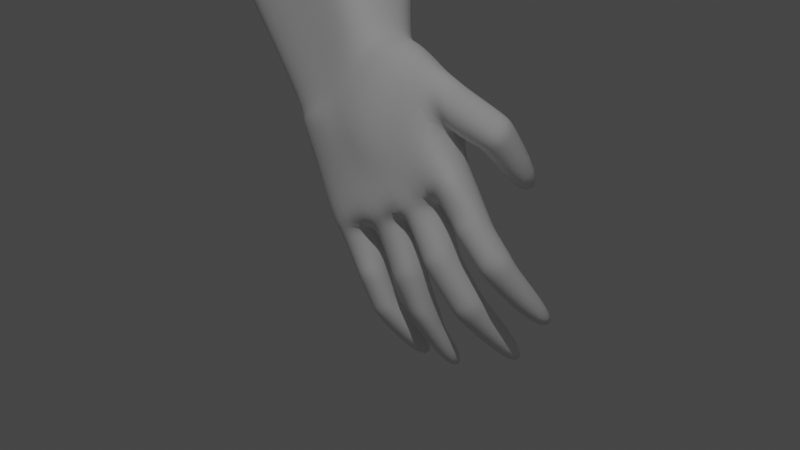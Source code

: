 # Source: Main_Character.blend  (saved by Blender 3.2.14; exported with 4.5.12 LTS)
import bpy
from mathutils import Matrix  # noqa: F401  (used for matrix-valued properties, if any)

bpy.ops.wm.read_factory_settings(use_empty=True)
scene = bpy.context.scene
scene.name = 'Scene'

# ---- collections
col_collection = bpy.data.collections.new('Collection'); scene.collection.children.link(col_collection)

# ---- world
world_world = bpy.data.worlds.new('World'); scene.world = world_world
world_world.use_nodes = True; world_world.node_tree.nodes.clear()
_N = world_world.node_tree.nodes; _L = world_world.node_tree.links
n0 = _N.new('ShaderNodeOutputWorld'); n0.name = 'World Output'; n0.location = (300, 300)
n1 = _N.new('ShaderNodeBackground'); n1.name = 'Background'; n1.location = (10, 300)
n1.inputs[0].default_value = (0.05088, 0.05088, 0.05088, 1.0)
_L.new(n1.outputs[0], n0.inputs[0])
n0.is_active_output = True
world_world.color = (0.05088, 0.05088, 0.05088)
world_world.use_sun_shadow = False
world_world.sun_shadow_jitter_overblur = 0.0

# ---- cameras
cam_camera = bpy.data.cameras.new('Camera')
cam_camera.clip_end = 100.0
cam_camera.lens = 103.2
cam_camera.ortho_scale = 7.314

# ---- lights
light_light = bpy.data.lights.new('Light', 'POINT')
light_light.transmission_factor = 0.0
light_light.energy = 1000.0
light_light.shadow_soft_size = 0.1
light_light.shadow_maximum_resolution = 0.006
light_light.use_absolute_resolution = True

# ---- meshes
me_cube_002 = bpy.data.meshes.new('Cube.002')
me_cube_002.from_pydata([(-1.0, -6.566, -0.723), (-1.0, -5.428, -0.723), (1.0, -6.566, -0.723), (1.0, -5.428, -0.723), (-0.1899, -6.668, -4.234), (-0.1899, -5.183, -4.234), (0.3339, -6.668, -4.234), (0.3339, -5.183, -4.234), (1.74, -6.566, -0.8115), (1.74, -5.428, -0.8115), (1.889, -6.566, -4.221), (1.889, -5.183, -4.221), (-1.755, -6.566, -0.8), (-1.755, -5.428, -0.8), (-1.767, -6.566, -4.217), (-1.767, -5.183, -4.217), (-0.7863, -5.428, -1.649), (-0.7863, -6.702, -1.649), (0.8243, -6.702, -1.649), (0.8243, -5.428, -1.649), (1.58, -6.566, -1.723), (1.58, -5.428, -1.723), (-1.569, -5.428, -1.787), (-1.569, -6.566, -1.787)], [], [(0, 1, 13, 12), (5, 7, 6, 4), (3, 2, 8, 9), (18, 17, 4, 6), (16, 19, 7, 5), (21, 20, 10, 11), (18, 6, 10, 20), (19, 3, 9, 21), (23, 22, 15, 14), (16, 5, 15, 22), (17, 0, 12, 23), (4, 17, 23, 14), (1, 16, 22, 13), (7, 19, 21, 11), (2, 18, 20, 8), (1, 3, 19, 16), (2, 0, 17, 18)])
_uv = me_cube_002.uv_layers.new(name='UVMap')
_uv.uv.foreach_set('vector', [0.375, 0.0, 0.375, 0.25, 0.375, 0.25, 0.375, 0.0, 0.125, 0.5, 0.375, 0.5, 0.375, 0.75, 0.125, 0.75, 0.375, 0.5, 0.375, 0.75, 0.375, 0.75, 0.375, 0.5, 0.375, 0.75, 0.375, 1.0, 0.375, 1.0, 0.375, 0.75, 0.375, 0.25, 0.375, 0.5, 0.375, 0.5, 0.375, 0.25, 0.375, 0.5, 0.375, 0.75, 0.375, 0.75, 0.375, 0.5, 0.375, 0.75, 0.375, 0.75, 0.375, 0.75, 0.375, 0.75, 0.375, 0.5, 0.375, 0.5, 0.375, 0.5, 0.375, 0.5, 0.375, 0.0, 0.375, 0.25, 0.375, 0.25, 0.375, 0.0, 0.375, 0.25, 0.375, 0.25, 0.375, 0.25, 0.375, 0.25, 0.375, 1.0, 0.375, 1.0, 0.375, 1.0, 0.375, 1.0, 0.375, 1.0, 0.375, 1.0, 0.375, 1.0, 0.375, 1.0, 0.375, 0.25, 0.375, 0.25, 0.375, 0.25, 0.375, 0.25, 0.375, 0.5, 0.375, 0.5, 0.375, 0.5, 0.375, 0.5, 0.375, 0.75, 0.375, 0.75, 0.375, 0.75, 0.375, 0.75, 0.375, 0.25, 0.375, 0.5, 0.375, 0.5, 0.375, 0.25, 0.375, 0.75, 0.375, 1.0, 0.375, 1.0, 0.375, 0.75])
me_cube_002.update()
me_cube_001 = bpy.data.meshes.new('Cube.001')
me_cube_001.from_pydata([(-13.96, -5.606, -0.7239), (-13.94, -4.469, -0.7707), (-12.93, -4.454, -2.373), (-12.95, -5.591, -2.326), (-15.8, -5.342, -1.95), (-15.75, -4.37, -2.394), (-14.73, -4.568, -2.541), (-14.86, -5.533, -2.357), (-16.56, -6.43, -3.291), (-16.5, -6.049, -3.597), (-16.3, -6.055, -3.603), (-16.25, -6.441, -3.276), (-16.48, -6.807, -3.772), (-16.22, -6.198, -3.557), (-16.21, -6.296, -3.519), (-16.21, -6.382, -3.424), (-16.72, -6.872, -3.579), (-16.47, -6.869, -3.654), (-16.47, -6.344, -3.92), (-16.77, -6.363, -3.856), (-16.52, -6.696, -3.833), (-16.51, -6.573, -3.861), (-16.64, -6.185, -3.548), (-16.64, -6.285, -3.496), (-16.64, -6.363, -3.412), (-16.83, -6.531, -3.82), (-16.82, -6.686, -3.761), (-16.77, -6.791, -3.712), (-16.55, -6.612, -3.271), (-16.64, -6.196, -3.718), (-16.34, -6.181, -3.737), (-16.29, -6.662, -3.379), (-16.79, -6.545, -3.528), (-16.75, -6.47, -3.607), (-16.72, -6.342, -3.656), (-16.36, -6.349, -3.667), (-16.36, -6.47, -3.625), (-16.34, -6.568, -3.567), (-16.62, -6.474, -3.994), (-16.79, -6.494, -3.988), (-16.61, -6.589, -3.968), (-16.8, -6.588, -3.954), (-16.61, -6.517, -4.068), (-16.76, -6.543, -4.102), (-16.62, -6.614, -4.044), (-16.76, -6.636, -4.074), (-16.5, -6.622, -4.237), (-16.58, -6.646, -4.277), (-16.48, -6.7, -4.223), (-16.56, -6.723, -4.265), (-16.58, -6.747, -3.975), (-16.65, -6.649, -3.999), (-16.78, -6.651, -3.981), (-16.79, -6.746, -3.92), (-16.54, -6.781, -4.121), (-16.58, -6.681, -4.119), (-16.73, -6.676, -4.073), (-16.76, -6.778, -4.057), (-16.45, -6.803, -4.249), (-16.47, -6.75, -4.25), (-16.55, -6.758, -4.289), (-16.55, -6.811, -4.284), (-16.55, -6.862, -3.874), (-16.61, -6.751, -3.932), (-16.77, -6.773, -3.904), (-16.76, -6.873, -3.868), (-16.54, -6.939, -4.003), (-16.52, -6.851, -4.053), (-16.7, -6.853, -4.072), (-16.69, -6.951, -4.027), (-16.31, -6.97, -4.206), (-16.33, -6.91, -4.21), (-16.41, -6.946, -4.259), (-16.39, -7.018, -4.258), (-16.58, -6.885, -3.837), (-16.71, -6.988, -3.726), (-16.51, -6.979, -3.791), (-16.75, -6.888, -3.791), (-16.53, -6.968, -3.91), (-16.71, -7.067, -3.87), (-16.52, -7.056, -3.86), (-16.72, -6.971, -3.907), (-16.33, -7.059, -4.094), (-16.44, -7.146, -4.1), (-16.31, -7.124, -4.09), (-16.48, -7.073, -4.105), (-16.71, -6.267, -3.809), (-16.38, -6.261, -3.835), (-16.78, -6.677, -3.619), (-16.79, -6.587, -3.681), (-16.79, -6.488, -3.735), (-16.45, -6.474, -3.755), (-16.49, -6.595, -3.705), (-16.47, -6.687, -3.657), (-16.74, -6.767, -3.449), (-16.38, -6.79, -3.596), (-16.59, -6.984, -3.547), (-16.42, -6.971, -3.464), (-16.47, -6.834, -3.593), (-16.35, -6.881, -3.484), (-16.36, -6.995, -3.738), (-16.25, -7.021, -3.696), (-16.31, -6.899, -3.728), (-16.21, -6.944, -3.69), (-12.94, -5.306, -2.338), (-12.94, -5.022, -2.35), (-12.93, -4.738, -2.361), (-15.77, -4.636, -2.277), (-15.79, -4.901, -2.161), (-15.81, -5.167, -2.044), (-13.96, -5.322, -0.7356), (-13.95, -5.038, -0.7473), (-13.95, -4.754, -0.759), (-14.66, -5.362, -2.188), (-14.69, -5.097, -2.306), (-14.71, -4.833, -2.423), (-16.73, -6.804, -3.724), (-16.49, -6.818, -3.777), (-16.48, -6.909, -3.695), (-16.77, -6.909, -3.614), (-16.76, -6.9, -3.808), (-16.73, -6.991, -3.746), (-16.51, -6.993, -3.801), (-16.56, -6.897, -3.853), (-16.53, -6.976, -3.927), (-16.71, -6.983, -3.936), (-16.52, -7.063, -3.883), (-16.68, -7.077, -3.906), (-16.54, -6.867, -3.892), (-16.6, -6.76, -3.949), (-16.76, -6.88, -3.887), (-16.78, -6.783, -3.924), (-16.69, -6.858, -4.09), (-16.68, -6.955, -4.049), (-16.49, -6.859, -4.064), (-16.51, -6.944, -4.022), (-16.46, -6.843, -3.602), (-16.56, -6.984, -3.563), (-16.34, -6.89, -3.5), (-16.41, -6.979, -3.483), (-16.53, -6.801, -3.326), (-16.36, -6.753, -3.469), (-16.71, -6.82, -3.447), (-16.5, -6.825, -3.579), (-16.58, -6.099, -3.623), (-16.28, -6.101, -3.638), (-16.69, -6.43, -3.449), (-16.68, -6.336, -3.518), (-16.68, -6.252, -3.557), (-16.26, -6.265, -3.573), (-16.25, -6.355, -3.545), (-16.25, -6.438, -3.468), (-16.58, -6.53, -3.258), (-16.28, -6.538, -3.291), (-14.79, -4.624, -2.58), (-15.18, -5.016, -2.857), (-15.58, -5.409, -3.133), (-16.16, -5.317, -3.062), (-15.97, -4.875, -2.75), (-15.78, -4.433, -2.438), (-16.21, -5.924, -2.668), (-16.02, -5.652, -2.333), (-15.83, -5.38, -1.998), (-14.91, -5.566, -2.39), (-15.26, -5.793, -2.619), (-15.61, -6.019, -2.849), (-14.74, -5.14, -2.349), (-15.12, -5.44, -2.652), (-15.5, -5.74, -2.955), (-16.22, -5.642, -2.876), (-16.02, -5.296, -2.542), (-15.82, -4.95, -2.208), (-14.76, -4.882, -2.465), (-15.14, -5.226, -2.756), (-15.52, -5.571, -3.047), (-14.72, -5.398, -2.232), (-15.1, -5.653, -2.541), (-15.49, -5.908, -2.85), (-16.23, -5.807, -2.777), (-16.04, -5.508, -2.435), (-15.84, -5.209, -2.093), (-16.21, -5.477, -2.975), (-16.01, -5.084, -2.649), (-15.8, -4.692, -2.324), (-14.1, -4.461, -0.9097), (-14.12, -5.584, -0.829), (-13.11, -5.586, -2.324), (-13.08, -4.463, -2.382), (-13.09, -5.311, -2.32), (-13.09, -5.029, -2.341), (-13.09, -4.746, -2.361), (-14.11, -4.744, -0.8891), (-14.11, -5.026, -0.8684), (-14.12, -5.309, -0.8477), (-26.25, -4.876, -2.839), (-16.52, -6.804, -3.772), (-16.75, -6.799, -3.742), (-16.78, -6.706, -3.795), (-16.57, -6.706, -3.837), (-16.81, -6.697, -3.789), (-16.54, -6.587, -3.891), (-16.76, -6.553, -3.846), (-16.53, -6.705, -3.864), (-16.53, -6.575, -3.889), (-16.54, -6.396, -3.937), (-16.78, -6.409, -3.885), (-16.8, -6.55, -3.852), (-16.79, -6.752, -3.939), (-16.58, -6.751, -3.992), (-16.78, -6.656, -3.997), (-16.64, -6.653, -4.014), (-16.58, -6.687, -4.144), (-16.72, -6.682, -4.102), (-16.54, -6.785, -4.146), (-16.75, -6.782, -4.087), (-16.8, -6.598, -3.964), (-16.62, -6.592, -3.985), (-16.63, -6.48, -4.006), (-16.8, -6.512, -4.004), (-16.76, -6.55, -4.12), (-16.76, -6.643, -4.091), (-16.62, -6.621, -4.058), (-16.62, -6.526, -4.085), (-16.52, -6.813, -3.342), (-16.69, -6.83, -3.46), (-16.5, -6.825, -3.583), (-16.36, -6.763, -3.473), (-13.52, -6.417, -3.724), (-16.22, -6.043, -3.587), (-16.18, -6.392, -3.227), (-16.12, -6.232, -3.453), (-16.14, -6.125, -3.526), (-16.12, -6.327, -3.357), (-16.47, -6.031, -3.573), (-16.52, -6.371, -3.218), (-16.55, -6.21, -3.424), (-16.55, -6.298, -3.338), (-16.55, -6.112, -3.51)], [], [(233, 228, 10, 9), (184, 187, 6, 5), (186, 185, 4, 7), (229, 234, 8, 11), (193, 109, 4, 185), (106, 2, 1, 112), (190, 115, 6, 187), (175, 113, 7, 163), (92, 93, 12, 20), (91, 92, 20, 21), (204, 203, 40, 38), (94, 88, 27, 16), (236, 24, 8, 234), (86, 87, 18, 19), (87, 91, 21, 18), (93, 95, 17, 12), (95, 94, 16, 17), (88, 89, 26, 27), (90, 86, 19, 25), (89, 90, 25, 26), (147, 148, 34, 33), (148, 144, 29, 34), (146, 147, 33, 32), (153, 152, 28, 31), (151, 153, 31, 37), (145, 149, 35, 30), (144, 145, 30, 29), (152, 146, 32, 28), (149, 150, 36, 35), (150, 151, 37, 36), (216, 215, 45, 44), (205, 204, 38, 39), (206, 205, 39, 41), (203, 206, 41, 40), (220, 219, 47, 49), (218, 217, 42, 43), (215, 218, 43, 45), (217, 216, 44, 42), (46, 48, 49, 47), (222, 221, 48, 46), (221, 220, 49, 48), (219, 222, 46, 47), (202, 199, 53, 50), (208, 207, 57, 54), (199, 201, 52, 53), (201, 200, 51, 52), (200, 202, 50, 51), (212, 211, 59, 60), (207, 209, 56, 57), (209, 210, 55, 56), (210, 208, 54, 55), (59, 58, 61, 60), (211, 213, 58, 59), (213, 214, 61, 58), (214, 212, 60, 61), (129, 128, 66, 67), (133, 132, 72, 73), (128, 130, 69, 66), (130, 131, 68, 69), (131, 129, 67, 68), (71, 70, 73, 72), (132, 134, 71, 72), (134, 135, 70, 71), (135, 133, 73, 70), (116, 117, 74, 77), (121, 120, 81, 79), (117, 118, 76, 74), (119, 116, 77, 75), (118, 119, 75, 76), (125, 124, 82, 85), (122, 121, 79, 80), (120, 123, 78, 81), (123, 122, 80, 78), (82, 84, 83, 85), (124, 126, 84, 82), (127, 125, 85, 83), (126, 127, 83, 84), (33, 34, 90, 89), (34, 29, 86, 90), (32, 33, 89, 88), (226, 223, 97, 99), (37, 31, 95, 93), (30, 35, 91, 87), (29, 30, 87, 86), (28, 32, 88, 94), (35, 36, 92, 91), (36, 37, 93, 92), (137, 136, 102, 100), (223, 224, 96, 97), (224, 225, 98, 96), (225, 226, 99, 98), (136, 138, 103, 102), (138, 139, 101, 103), (139, 137, 100, 101), (103, 101, 100, 102), (233, 9, 22, 237), (237, 22, 23, 235), (235, 23, 24, 236), (154, 6, 115, 172), (172, 115, 114, 166), (166, 114, 113, 175), (186, 7, 113, 188), (188, 113, 114, 189), (189, 114, 115, 190), (3, 104, 110, 0), (104, 105, 111, 110), (105, 106, 112, 111), (184, 5, 107, 191), (191, 107, 108, 192), (192, 108, 109, 193), (17, 16, 119, 118), (16, 27, 116, 119), (12, 17, 118, 117), (27, 12, 117, 116), (74, 76, 122, 123), (76, 75, 121, 122), (75, 77, 120, 121), (80, 79, 127, 126), (79, 81, 125, 127), (78, 80, 126, 124), (81, 78, 124, 125), (64, 63, 129, 131), (65, 64, 131, 130), (62, 65, 130, 128), (63, 62, 128, 129), (66, 69, 133, 135), (67, 66, 135, 134), (68, 67, 134, 132), (69, 68, 132, 133), (120, 77, 74, 123), (97, 96, 137, 139), (99, 97, 139, 138), (98, 99, 138, 136), (96, 98, 136, 137), (95, 31, 141, 143), (94, 95, 143, 142), (28, 94, 142, 140), (31, 28, 140, 141), (14, 15, 151, 150), (13, 14, 150, 149), (8, 24, 146, 152), (9, 10, 145, 144), (10, 13, 149, 145), (15, 11, 153, 151), (11, 8, 152, 153), (24, 23, 147, 146), (22, 9, 144, 148), (23, 22, 148, 147), (230, 168, 177, 232), (168, 167, 176, 177), (167, 166, 175, 176), (231, 174, 168, 230), (174, 173, 167, 168), (173, 172, 166, 167), (228, 156, 174, 231), (156, 155, 173, 174), (155, 154, 172, 173), (108, 171, 180, 109), (171, 170, 179, 180), (170, 169, 178, 179), (107, 183, 171, 108), (183, 182, 170, 171), (182, 181, 169, 170), (5, 159, 183, 107), (159, 158, 182, 183), (158, 157, 181, 182), (109, 180, 162, 4), (180, 179, 161, 162), (179, 178, 160, 161), (232, 177, 165, 229), (177, 176, 164, 165), (176, 175, 163, 164), (7, 4, 162, 163), (163, 162, 161, 164), (164, 161, 160, 165), (5, 6, 154, 159), (159, 154, 155, 158), (158, 155, 156, 157), (111, 192, 193, 110), (112, 191, 192, 111), (1, 184, 191, 112), (105, 189, 190, 106), (104, 188, 189, 105), (3, 186, 188, 104), (106, 190, 187, 2), (110, 193, 185, 0), (3, 0, 185, 186), (1, 2, 187, 184), (198, 195, 62, 63), (195, 12, 27, 196), (196, 27, 26, 197), (197, 26, 20, 198), (64, 197, 198, 63), (65, 196, 197, 64), (62, 195, 196, 65), (20, 12, 195, 198), (21, 20, 202, 200), (25, 21, 200, 201), (26, 25, 201, 199), (20, 26, 199, 202), (21, 25, 206, 203), (25, 19, 205, 206), (19, 18, 204, 205), (18, 21, 203, 204), (51, 50, 208, 210), (52, 51, 210, 209), (53, 52, 209, 207), (50, 53, 207, 208), (57, 56, 212, 214), (54, 57, 214, 213), (55, 54, 213, 211), (56, 55, 211, 212), (38, 40, 216, 217), (41, 39, 218, 215), (39, 38, 217, 218), (40, 41, 215, 216), (43, 42, 222, 219), (44, 45, 220, 221), (42, 44, 221, 222), (45, 43, 219, 220), (143, 141, 226, 225), (142, 143, 225, 224), (140, 142, 224, 223), (141, 140, 223, 226), (15, 232, 229, 11), (10, 228, 231, 13), (13, 231, 230, 14), (14, 230, 232, 15), (169, 235, 236, 178), (181, 237, 235, 169), (157, 233, 237, 181), (178, 236, 234, 160), (165, 160, 234, 229), (157, 156, 228, 233)])
me_cube_001.polygons.foreach_set('use_smooth', [True] * 234)
_uv = me_cube_001.uv_layers.new(name='UVMap')
_uv.uv.foreach_set('vector', [0.375, 0.25, 0.375, 0.25, 0.375, 0.25, 0.375, 0.25, 0.375, 0.25, 0.375, 0.25, 0.375, 0.25, 0.375, 0.25, 0.375, 1.0, 0.375, 1.0, 0.375, 1.0, 0.375, 1.0, 0.375, 1.0, 0.375, 1.0, 0.375, 1.0, 0.375, 1.0, 0.375, 0.8125, 0.375, 0.8125, 0.375, 1.0, 0.375, 1.0, 0.375, 0.4375, 0.375, 0.25, 0.375, 0.25, 0.375, 0.4375, 0.375, 0.4375, 0.375, 0.4375, 0.375, 0.25, 0.375, 0.25, 0.375, 0.8125, 0.375, 0.8125, 0.375, 1.0, 0.375, 1.0, 0.0, 0.0, 0.0, 0.0, 0.0, 0.0, 0.0, 0.0, 0.0, 0.0, 0.0, 0.0, 0.0, 0.0, 0.0, 0.0, 0.0, 0.0, 0.0, 0.0, 0.0, 0.0, 0.0, 0.0, 0.0, 0.0, 0.0, 0.0, 0.0, 0.0, 0.0, 0.0, 0.375, 0.8094, 0.375, 0.8125, 0.375, 1.0, 0.375, 1.0, 0.375, 0.25, 0.375, 0.25, 0.375, 0.25, 0.375, 0.25, 0.0, 0.0, 0.0, 0.0, 0.0, 0.0, 0.0, 0.0, 0.0, 0.0, 0.0, 0.0, 0.0, 0.0, 0.0, 0.0, 0.0, 0.0, 0.0, 0.0, 0.0, 0.0, 0.0, 0.0, 0.0, 0.0, 0.0, 0.0, 0.0, 0.0, 0.0, 0.0, 0.0, 0.0, 0.0, 0.0, 0.0, 0.0, 0.0, 0.0, 0.0, 0.0, 0.0, 0.0, 0.0, 0.0, 0.0, 0.0, 0.0, 0.0, 0.0, 0.0, 0.0, 0.0, 0.0, 0.0, 0.0, 0.0, 0.0, 0.0, 0.0, 0.0, 0.0, 0.0, 0.0, 0.0, 0.0, 0.0, 0.0, 0.0, 0.0, 0.0, 0.0, 0.0, 0.0, 0.0, 0.0, 0.0, 0.0, 0.0, 0.0, 0.0, 0.0, 0.0, 0.0, 0.0, 0.0, 0.0, 0.0, 0.0, 0.0, 0.0, 0.0, 0.0, 0.0, 0.0, 0.375, 0.25, 0.375, 0.25, 0.375, 0.25, 0.375, 0.25, 0.0, 0.0, 0.0, 0.0, 0.0, 0.0, 0.0, 0.0, 0.0, 0.0, 0.0, 0.0, 0.0, 0.0, 0.0, 0.0, 0.0, 0.0, 0.0, 0.0, 0.0, 0.0, 0.0, 0.0, 0.2812, 0.1875, 0.2812, 0.1875, 0.2812, 0.1875, 0.2812, 0.1875, 0.375, 0.25, 0.375, 0.25, 0.375, 0.25, 0.375, 0.25, 0.0, 0.0, 0.0, 0.0, 0.0, 0.0, 0.0, 0.0, 0.2812, 0.1875, 0.2812, 0.1875, 0.2812, 0.1875, 0.2812, 0.1875, 0.0, 0.0, 0.0, 0.0, 0.0, 0.0, 0.0, 0.0, 0.375, 0.25, 0.375, 0.25, 0.375, 0.25, 0.375, 0.25, 0.0, 0.0, 0.0, 0.0, 0.0, 0.0, 0.0, 0.0, 0.0, 0.0, 0.0, 0.0, 0.0, 0.0, 0.0, 0.0, 0.375, 0.25, 0.2812, 0.1875, 0.2812, 0.1875, 0.375, 0.25, 0.0, 0.0, 0.0, 0.0, 0.0, 0.0, 0.0, 0.0, 0.2812, 0.1875, 0.2812, 0.1875, 0.2812, 0.1875, 0.2812, 0.1875, 0.375, 0.25, 0.375, 0.25, 0.375, 0.25, 0.375, 0.25, 0.1875, 0.125, 0.1875, 0.125, 0.1875, 0.125, 0.1875, 0.125, 0.1875, 0.125, 0.1875, 0.125, 0.1875, 0.125, 0.1875, 0.125, 0.0, 0.0, 0.0, 0.0, 0.0, 0.0, 0.0, 0.0, 0.2812, 0.1875, 0.2812, 0.1875, 0.2812, 0.1875, 0.2812, 0.1875, 0.0, 0.0, 0.0, 0.0, 0.0, 0.0, 0.0, 0.0, 0.2812, 0.1875, 0.2812, 0.1875, 0.2812, 0.1875, 0.2812, 0.1875, 0.0, 0.0, 0.0, 0.0, 0.0, 0.0, 0.0, 0.0, 0.2812, 0.1875, 0.2812, 0.1875, 0.2812, 0.1875, 0.2812, 0.1875, 0.0, 0.0, 0.0, 0.0, 0.0, 0.0, 0.0, 0.0, 0.2812, 0.1875, 0.1875, 0.125, 0.1875, 0.125, 0.2812, 0.1875, 0.0, 0.0, 0.0, 0.0, 0.0, 0.0, 0.0, 0.0, 0.1875, 0.125, 0.1875, 0.125, 0.1875, 0.125, 0.1875, 0.125, 0.0, 0.0, 0.0, 0.0, 0.0, 0.0, 0.0, 0.0, 0.0, 0.0, 0.0, 0.0, 0.0, 0.0, 0.0, 0.0, 0.0, 0.0, 0.0, 0.0, 0.0, 0.0, 0.0, 0.0, 0.09375, 0.0625, 0.09375, 0.0625, 0.09375, 0.0625, 0.09375, 0.0625, 0.0, 0.0, 0.0, 0.0, 0.0, 0.0, 0.0, 0.0, 0.1875, 0.125, 0.1875, 0.125, 0.1875, 0.125, 0.1875, 0.125, 0.1875, 0.125, 0.09375, 0.0625, 0.09375, 0.0625, 0.1875, 0.125, 0.1875, 0.125, 0.1875, 0.125, 0.1875, 0.125, 0.1875, 0.125, 0.0, 0.0, 0.0, 0.0, 0.0, 0.0, 0.0, 0.0, 0.09375, 0.0625, 0.09375, 0.0625, 0.09375, 0.0625, 0.09375, 0.0625, 0.09375, 0.0625, 0.09375, 0.0625, 0.09375, 0.0625, 0.09375, 0.0625, 0.0, 0.0, 0.0, 0.0, 0.0, 0.0, 0.0, 0.0, 0.0, 0.0, 0.0, 0.0, 0.0, 0.0, 0.0, 0.0, 0.0, 0.0, 0.0, 0.0, 0.0, 0.0, 0.0, 0.0, 0.0, 0.0, 0.0, 0.0, 0.0, 0.0, 0.0, 0.0, 0.09375, 0.0625, 0.09375, 0.0625, 0.09375, 0.0625, 0.09375, 0.0625, 0.0, 0.0, 0.0, 0.0, 0.0, 0.0, 0.0, 0.0, 0.09375, 0.0625, 0.09375, 0.0625, 0.09375, 0.0625, 0.09375, 0.0625, 0.0, 0.0, 0.0, 0.0, 0.0, 0.0, 0.0, 0.0, 0.09375, 0.0625, 0.0, 0.0, 0.0, 0.0, 0.09375, 0.0625, 0.0, 0.0, 0.0, 0.0, 0.0, 0.0, 0.0, 0.0, 0.0, 0.0, 0.0, 0.0, 0.0, 0.0, 0.0, 0.0, 0.0, 0.0, 0.0, 0.0, 0.0, 0.0, 0.0, 0.0, 0.0, 0.0, 0.0, 0.0, 0.0, 0.0, 0.0, 0.0, 0.0, 0.0, 0.0, 0.0, 0.0, 0.0, 0.0, 0.0, 0.0, 0.0, 0.0, 0.0, 0.0, 0.0, 0.0, 0.0, 0.0, 0.0, 0.0, 0.0, 0.0, 0.0, 0.0, 0.0, 0.0, 0.0, 0.0, 0.0, 0.0, 0.0, 0.0, 0.0, 0.0, 0.0, 0.0, 0.0, 0.0, 0.0, 0.0, 0.0, 0.375, 0.25, 0.375, 0.25, 0.375, 0.25, 0.375, 0.25, 0.0, 0.0, 0.0, 0.0, 0.0, 0.0, 0.0, 0.0, 0.0, 0.0, 0.0, 0.0, 0.0, 0.0, 0.0, 0.0, 0.0, 0.0, 0.0, 0.0, 0.0, 0.0, 0.0, 0.0, 0.0, 0.0, 0.0, 0.0, 0.0, 0.0, 0.0, 0.0, 0.0, 0.0, 0.0, 0.0, 0.0, 0.0, 0.0, 0.0, 0.0, 0.0, 0.0, 0.0, 0.0, 0.0, 0.0, 0.0, 0.0, 0.0, 0.0, 0.0, 0.0, 0.0, 0.0, 0.0, 0.0, 0.0, 0.0, 0.0, 0.0, 0.0, 0.0, 0.0, 0.0, 0.0, 0.0, 0.0, 0.0, 0.0, 0.0, 0.0, 0.0, 0.0, 0.0, 0.0, 0.0, 0.0, 0.0, 0.0, 0.0, 0.0, 0.0, 0.0, 0.0, 0.0, 0.0, 0.0, 0.375, 0.25, 0.375, 0.25, 0.375, 0.4375, 0.375, 0.4375, 0.375, 0.4375, 0.375, 0.4375, 0.375, 0.625, 0.375, 0.625, 0.375, 0.625, 0.375, 0.625, 0.375, 0.8125, 0.375, 0.8094, 0.375, 0.25, 0.375, 0.25, 0.375, 0.4375, 0.375, 0.4375, 0.375, 0.4375, 0.375, 0.4375, 0.375, 0.625, 0.375, 0.625, 0.375, 0.625, 0.375, 0.625, 0.375, 0.8125, 0.375, 0.8125, 0.375, 1.0, 0.375, 1.0, 0.375, 0.8125, 0.375, 0.8125, 0.375, 0.8125, 0.375, 0.8125, 0.375, 0.625, 0.375, 0.625, 0.375, 0.625, 0.375, 0.625, 0.375, 0.4375, 0.375, 0.4375, 0.375, 1.0, 0.375, 0.8125, 0.375, 0.8125, 0.375, 1.0, 0.375, 0.8125, 0.375, 0.625, 0.375, 0.625, 0.375, 0.8125, 0.375, 0.625, 0.375, 0.4375, 0.375, 0.4375, 0.375, 0.625, 0.375, 0.25, 0.375, 0.25, 0.375, 0.4375, 0.375, 0.4375, 0.375, 0.4375, 0.375, 0.4375, 0.375, 0.625, 0.375, 0.625, 0.375, 0.625, 0.375, 0.625, 0.375, 0.8125, 0.375, 0.8125, 0.0, 0.0, 0.0, 0.0, 0.0, 0.0, 0.0, 0.0, 0.0, 0.0, 0.0, 0.0, 0.0, 0.0, 0.0, 0.0, 0.0, 0.0, 0.0, 0.0, 0.0, 0.0, 0.0, 0.0, 0.09375, 0.0625, 0.09375, 0.0625, 0.09375, 0.0625, 0.09375, 0.0625, 0.0, 0.0, 0.0, 0.0, 0.0, 0.0, 0.0, 0.0, 0.0, 0.0, 0.0, 0.0, 0.0, 0.0, 0.0, 0.0, 0.0, 0.0, 0.0, 0.0, 0.0, 0.0, 0.0, 0.0, 0.0, 0.0, 0.0, 0.0, 0.0, 0.0, 0.0, 0.0, 0.0, 0.0, 0.0, 0.0, 0.0, 0.0, 0.0, 0.0, 0.0, 0.0, 0.0, 0.0, 0.0, 0.0, 0.0, 0.0, 0.09375, 0.0625, 0.09375, 0.0625, 0.09375, 0.0625, 0.09375, 0.0625, 0.1875, 0.125, 0.1875, 0.125, 0.1875, 0.125, 0.1875, 0.125, 0.0, 0.0, 0.0, 0.0, 0.0, 0.0, 0.0, 0.0, 0.09375, 0.0625, 0.09375, 0.0625, 0.09375, 0.0625, 0.09375, 0.0625, 0.0, 0.0, 0.0, 0.0, 0.0, 0.0, 0.0, 0.0, 0.09375, 0.0625, 0.09375, 0.0625, 0.09375, 0.0625, 0.09375, 0.0625, 0.0, 0.0, 0.0, 0.0, 0.0, 0.0, 0.0, 0.0, 0.1875, 0.125, 0.1875, 0.125, 0.1875, 0.125, 0.1875, 0.125, 0.0, 0.0, 0.0, 0.0, 0.0, 0.0, 0.0, 0.0, 0.09375, 0.0625, 0.09375, 0.0625, 0.09375, 0.0625, 0.09375, 0.0625, 0.0, 0.0, 0.0, 0.0, 0.0, 0.0, 0.0, 0.0, 0.0, 0.0, 0.0, 0.0, 0.0, 0.0, 0.0, 0.0, 0.0, 0.0, 0.0, 0.0, 0.0, 0.0, 0.0, 0.0, 0.0, 0.0, 0.0, 0.0, 0.0, 0.0, 0.0, 0.0, 0.0, 0.0, 0.0, 0.0, 0.0, 0.0, 0.0, 0.0, 0.0, 0.0, 0.0, 0.0, 0.0, 0.0, 0.0, 0.0, 0.0, 0.0, 0.0, 0.0, 0.0, 0.0, 0.0, 0.0, 0.0, 0.0, 0.0, 0.0, 0.0, 0.0, 0.0, 0.0, 0.0, 0.0, 0.0, 0.0, 0.0, 0.0, 0.0, 0.0, 0.0, 0.0, 0.0, 0.0, 0.0, 0.0, 0.0, 0.0, 0.0, 0.0, 0.0, 0.0, 0.0, 0.0, 0.0, 0.0, 0.375, 0.25, 0.375, 0.25, 0.375, 0.25, 0.375, 0.25, 0.0, 0.0, 0.0, 0.0, 0.0, 0.0, 0.0, 0.0, 0.0, 0.0, 0.0, 0.0, 0.0, 0.0, 0.0, 0.0, 0.0, 0.0, 0.0, 0.0, 0.0, 0.0, 0.0, 0.0, 0.0, 0.0, 0.0, 0.0, 0.0, 0.0, 0.0, 0.0, 0.0, 0.0, 0.0, 0.0, 0.0, 0.0, 0.0, 0.0, 0.0, 0.0, 0.0, 0.0, 0.0, 0.0, 0.0, 0.0, 0.375, 0.625, 0.375, 0.625, 0.375, 0.8125, 0.375, 0.8125, 0.375, 0.625, 0.375, 0.625, 0.375, 0.8125, 0.375, 0.8125, 0.375, 0.625, 0.375, 0.625, 0.375, 0.8125, 0.375, 0.8125, 0.375, 0.4375, 0.375, 0.4375, 0.375, 0.625, 0.375, 0.625, 0.375, 0.4375, 0.375, 0.4375, 0.375, 0.625, 0.375, 0.625, 0.375, 0.4375, 0.375, 0.4375, 0.375, 0.625, 0.375, 0.625, 0.375, 0.25, 0.375, 0.25, 0.375, 0.4375, 0.375, 0.4375, 0.375, 0.25, 0.375, 0.25, 0.375, 0.4375, 0.375, 0.4375, 0.375, 0.25, 0.375, 0.25, 0.375, 0.4375, 0.375, 0.4375, 0.375, 0.625, 0.375, 0.625, 0.375, 0.8125, 0.375, 0.8125, 0.375, 0.625, 0.375, 0.625, 0.375, 0.8125, 0.375, 0.8125, 0.375, 0.625, 0.375, 0.625, 0.375, 0.8125, 0.375, 0.8125, 0.375, 0.4375, 0.375, 0.4375, 0.375, 0.625, 0.375, 0.625, 0.375, 0.4375, 0.375, 0.4375, 0.375, 0.625, 0.375, 0.625, 0.375, 0.4375, 0.375, 0.4375, 0.375, 0.625, 0.375, 0.625, 0.375, 0.25, 0.375, 0.25, 0.375, 0.4375, 0.375, 0.4375, 0.375, 0.25, 0.375, 0.25, 0.375, 0.4375, 0.375, 0.4375, 0.375, 0.25, 0.375, 0.25, 0.375, 0.4375, 0.375, 0.4375, 0.375, 0.8125, 0.375, 0.8125, 0.375, 1.0, 0.375, 1.0, 0.375, 0.8125, 0.375, 0.8125, 0.375, 1.0, 0.375, 1.0, 0.375, 0.8125, 0.375, 0.8125, 0.375, 1.0, 0.375, 1.0, 0.375, 0.8125, 0.375, 0.8125, 0.375, 1.0, 0.375, 1.0, 0.375, 0.8125, 0.375, 0.8125, 0.375, 1.0, 0.375, 1.0, 0.375, 0.8125, 0.375, 0.8125, 0.375, 1.0, 0.375, 1.0, 0.375, 1.0, 0.375, 1.0, 0.375, 1.0, 0.375, 1.0, 0.375, 1.0, 0.375, 1.0, 0.375, 1.0, 0.375, 1.0, 0.375, 1.0, 0.375, 1.0, 0.375, 1.0, 0.375, 1.0, 0.375, 0.25, 0.375, 0.25, 0.375, 0.25, 0.375, 0.25, 0.375, 0.25, 0.375, 0.25, 0.375, 0.25, 0.375, 0.25, 0.375, 0.25, 0.375, 0.25, 0.375, 0.25, 0.375, 0.25, 0.375, 0.625, 0.375, 0.625, 0.375, 0.8125, 0.375, 0.8125, 0.375, 0.4375, 0.375, 0.4375, 0.375, 0.625, 0.375, 0.625, 0.375, 0.25, 0.375, 0.25, 0.375, 0.4375, 0.375, 0.4375, 0.375, 0.625, 0.375, 0.625, 0.375, 0.4375, 0.375, 0.4375, 0.375, 0.8125, 0.375, 0.8125, 0.375, 0.625, 0.375, 0.625, 0.375, 1.0, 0.375, 1.0, 0.375, 0.8125, 0.375, 0.8125, 0.375, 0.4375, 0.375, 0.4375, 0.375, 0.25, 0.375, 0.25, 0.375, 0.8125, 0.375, 0.8125, 0.375, 1.0, 0.375, 1.0, 0.375, 1.0, 0.375, 1.0, 0.375, 1.0, 0.375, 1.0, 0.375, 0.25, 0.375, 0.25, 0.375, 0.25, 0.375, 0.25, 0.1875, 0.125, 0.08151, 0.05434, 0.0, 0.0, 0.1875, 0.125, 0.09375, 0.0625, 0.09375, 0.0625, 0.0, 0.0, 0.01224, 0.008159, 0.02107, 0.01404, 0.0, 0.0, 0.1875, 0.125, 0.163, 0.1087, 0.1875, 0.125, 0.1875, 0.125, 0.1875, 0.125, 0.1875, 0.125, 0.1875, 0.125, 0.1875, 0.125, 0.1875, 0.125, 0.1875, 0.125, 0.0, 0.0, 0.02107, 0.01404, 0.163, 0.1087, 0.0, 0.0, 0.09375, 0.0625, 0.09375, 0.0625, 0.01224, 0.008159, 0.09375, 0.0625, 0.1875, 0.125, 0.09375, 0.0625, 0.08151, 0.05434, 0.1875, 0.125, 0.0, 0.0, 0.0, 0.0, 0.0, 0.0, 0.0, 0.0, 0.2812, 0.1875, 0.2812, 0.1875, 0.2812, 0.1875, 0.2812, 0.1875, 0.0, 0.0, 0.0, 0.0, 0.0, 0.0, 0.0, 0.0, 0.1875, 0.125, 0.1875, 0.125, 0.1875, 0.125, 0.1875, 0.125, 0.2812, 0.1875, 0.2812, 0.1875, 0.2812, 0.1875, 0.2812, 0.1875, 0.0, 0.0, 0.0, 0.0, 0.0, 0.0, 0.0, 0.0, 0.375, 0.25, 0.375, 0.25, 0.375, 0.25, 0.375, 0.25, 0.0, 0.0, 0.0, 0.0, 0.0, 0.0, 0.0, 0.0, 0.0, 0.0, 0.0, 0.0, 0.0, 0.0, 0.0, 0.0, 0.2812, 0.1875, 0.2812, 0.1875, 0.2812, 0.1875, 0.2812, 0.1875, 0.0, 0.0, 0.0, 0.0, 0.0, 0.0, 0.0, 0.0, 0.1875, 0.125, 0.1875, 0.125, 0.1875, 0.125, 0.1875, 0.125, 0.0, 0.0, 0.0, 0.0, 0.0, 0.0, 0.0, 0.0, 0.1875, 0.125, 0.1875, 0.125, 0.1875, 0.125, 0.1875, 0.125, 0.0, 0.0, 0.0, 0.0, 0.0, 0.0, 0.0, 0.0, 0.2812, 0.1875, 0.2812, 0.1875, 0.2812, 0.1875, 0.2812, 0.1875, 0.0, 0.0, 0.0, 0.0, 0.0, 0.0, 0.0, 0.0, 0.0, 0.0, 0.0, 0.0, 0.0, 0.0, 0.0, 0.0, 0.375, 0.25, 0.375, 0.25, 0.375, 0.25, 0.375, 0.25, 0.2812, 0.1875, 0.2812, 0.1875, 0.2812, 0.1875, 0.2812, 0.1875, 0.375, 0.25, 0.375, 0.25, 0.375, 0.25, 0.375, 0.25, 0.2812, 0.1875, 0.2812, 0.1875, 0.2812, 0.1875, 0.2812, 0.1875, 0.0, 0.0, 0.0, 0.0, 0.0, 0.0, 0.0, 0.0, 0.0, 0.0, 0.0, 0.0, 0.0, 0.0, 0.0, 0.0, 0.0, 0.0, 0.0, 0.0, 0.0, 0.0, 0.0, 0.0, 0.0, 0.0, 0.0, 0.0, 0.0, 0.0, 0.0, 0.0, 0.0, 0.0, 0.0, 0.0, 0.0, 0.0, 0.0, 0.0, 0.0, 0.0, 0.0, 0.0, 0.0, 0.0, 0.0, 0.0, 0.375, 0.8125, 0.375, 0.8125, 0.375, 1.0, 0.375, 1.0, 0.375, 0.25, 0.375, 0.25, 0.375, 0.4375, 0.375, 0.4375, 0.375, 0.4375, 0.375, 0.4375, 0.375, 0.625, 0.375, 0.625, 0.375, 0.625, 0.375, 0.625, 0.375, 0.8125, 0.375, 0.8125, 0.375, 0.625, 0.375, 0.625, 0.375, 0.8094, 0.375, 0.8125, 0.375, 0.4375, 0.375, 0.4375, 0.375, 0.625, 0.375, 0.625, 0.375, 0.25, 0.375, 0.25, 0.375, 0.4375, 0.375, 0.4375, 0.375, 0.8125, 0.375, 0.8094, 0.375, 1.0, 0.375, 1.0, 0.375, 1.0, 0.375, 1.0, 0.375, 1.0, 0.375, 1.0, 0.375, 0.25, 0.375, 0.25, 0.375, 0.25, 0.375, 0.25])
me_cube_001.update()
me_cube_003 = bpy.data.meshes.new('Cube.003')
me_cube_003.from_pydata([(10.91, -5.428, -3.804), (10.91, -6.566, -3.804), (11.22, -5.428, -3.957), (11.22, -6.566, -3.957), (10.5, -5.428, -3.724), (10.5, -6.566, -3.724), (10.28, -5.428, -3.655), (10.28, -6.566, -3.655), (10.49, -5.428, -3.431), (10.49, -6.566, -3.431), (11.11, -5.428, -3.395), (11.11, -6.566, -3.395), (9.969, -5.428, -3.253), (9.969, -6.566, -3.253), (10.47, -5.428, -2.946), (10.47, -6.566, -2.946), (8.204, -5.428, -2.302), (8.204, -6.566, -2.302), (9.069, -5.428, -2.01), (9.069, -6.566, -2.01), (7.05, -5.428, -1.723), (7.05, -6.566, -1.723), (7.211, -5.428, -0.8115), (7.211, -6.566, -0.8115)], [], [(9, 8, 0, 1), (10, 11, 3, 2), (11, 9, 1, 3), (2, 3, 1, 0), (13, 12, 6, 7), (9, 13, 7, 5), (8, 9, 5, 4), (7, 6, 4, 5), (12, 8, 4, 6), (14, 15, 11, 10), (15, 13, 9, 11), (8, 10, 2, 0), (17, 16, 12, 13), (18, 19, 15, 14), (19, 17, 13, 15), (12, 14, 10, 8), (21, 20, 16, 17), (22, 23, 19, 18), (23, 21, 17, 19), (16, 18, 14, 12), (20, 22, 18, 16)])
_uv = me_cube_003.uv_layers.new(name='UVMap')
_uv.uv.foreach_set('vector', [0.375, 0.75, 0.375, 0.5, 0.375, 0.5, 0.375, 0.75, 0.375, 0.5, 0.375, 0.75, 0.375, 0.75, 0.375, 0.5, 0.375, 0.75, 0.375, 0.75, 0.375, 0.75, 0.375, 0.75, 0.375, 0.5, 0.375, 0.75, 0.375, 0.75, 0.375, 0.5, 0.375, 0.75, 0.375, 0.5, 0.375, 0.5, 0.375, 0.75, 0.375, 0.75, 0.375, 0.75, 0.375, 0.75, 0.375, 0.75, 0.375, 0.5, 0.375, 0.75, 0.375, 0.75, 0.375, 0.5, 0.375, 0.75, 0.375, 0.5, 0.375, 0.5, 0.375, 0.75, 0.375, 0.5, 0.375, 0.5, 0.375, 0.5, 0.375, 0.5, 0.375, 0.5, 0.375, 0.75, 0.375, 0.75, 0.375, 0.5, 0.375, 0.75, 0.375, 0.75, 0.375, 0.75, 0.375, 0.75, 0.375, 0.5, 0.375, 0.5, 0.375, 0.5, 0.375, 0.5, 0.375, 0.75, 0.375, 0.5, 0.375, 0.5, 0.375, 0.75, 0.375, 0.5, 0.375, 0.75, 0.375, 0.75, 0.375, 0.5, 0.375, 0.75, 0.375, 0.75, 0.375, 0.75, 0.375, 0.75, 0.375, 0.5, 0.375, 0.5, 0.375, 0.5, 0.375, 0.5, 0.375, 0.75, 0.375, 0.5, 0.375, 0.5, 0.375, 0.75, 0.375, 0.5, 0.375, 0.75, 0.375, 0.75, 0.375, 0.5, 0.375, 0.75, 0.375, 0.75, 0.375, 0.75, 0.375, 0.75, 0.375, 0.5, 0.375, 0.5, 0.375, 0.5, 0.375, 0.5, 0.375, 0.5, 0.375, 0.5, 0.375, 0.5, 0.375, 0.5])
me_cube_003.update()
me_cube_004 = bpy.data.meshes.new('Cube.004')
me_cube_004.from_pydata([(-1.0, -6.566, -0.723), (-1.0, -6.566, 0.723), (-1.0, -5.428, -0.723), (-1.0, -5.428, 0.723), (1.0, -6.566, -0.723), (1.0, -6.566, 0.723), (1.0, -5.428, -0.723), (1.0, -5.428, 0.723)], [], [(0, 1, 3, 2), (2, 3, 7, 6), (6, 7, 5, 4), (4, 5, 1, 0), (7, 3, 1, 5)])
_uv = me_cube_004.uv_layers.new(name='UVMap')
_uv.uv.foreach_set('vector', [0.375, 0.0, 0.625, 0.0, 0.625, 0.25, 0.375, 0.25, 0.375, 0.25, 0.625, 0.25, 0.625, 0.5, 0.375, 0.5, 0.375, 0.5, 0.625, 0.5, 0.625, 0.75, 0.375, 0.75, 0.375, 0.75, 0.625, 0.75, 0.625, 1.0, 0.375, 1.0, 0.625, 0.5, 0.875, 0.5, 0.875, 0.75, 0.625, 0.75])
me_cube_004.update()
me_cube_005 = bpy.data.meshes.new('Cube.005')
me_cube_005.from_pydata([(-0.1899, -6.668, -4.234), (-0.1899, -5.183, -4.234), (-1.767, -6.566, -4.217), (-1.767, -5.183, -4.217), (-0.4314, -6.362, -6.058), (-0.4314, -5.428, -6.013), (-1.546, -6.362, -5.997), (-1.546, -5.428, -5.952), (-0.9683, -6.362, -8.042), (-0.9683, -5.428, -8.087), (-1.643, -6.362, -8.044), (-1.643, -5.428, -8.089), (-0.6495, -7.088, -9.041), (-0.6495, -5.346, -9.057), (-1.948, -7.088, -9.043), (-1.948, -5.346, -9.059)], [], [(2, 3, 7, 6), (7, 5, 9, 11), (1, 0, 4, 5), (3, 1, 5, 7), (0, 2, 6, 4), (9, 8, 12, 13), (5, 4, 8, 9), (4, 6, 10, 8), (6, 7, 11, 10), (13, 12, 14, 15), (8, 10, 14, 12), (10, 11, 15, 14), (11, 9, 13, 15)])
_uv = me_cube_005.uv_layers.new(name='UVMap')
_uv.uv.foreach_set('vector', [0.375, 0.0, 0.375, 0.25, 0.375, 0.25, 0.375, 0.0, 0.375, 0.25, 0.375, 0.25, 0.375, 0.25, 0.375, 0.25, 0.125, 0.5, 0.125, 0.75, 0.125, 0.75, 0.125, 0.5, 0.375, 0.25, 0.375, 0.25, 0.375, 0.25, 0.375, 0.25, 0.375, 1.0, 0.375, 1.0, 0.375, 1.0, 0.375, 1.0, 0.125, 0.5, 0.125, 0.75, 0.125, 0.75, 0.125, 0.5, 0.125, 0.5, 0.125, 0.75, 0.125, 0.75, 0.125, 0.5, 0.375, 1.0, 0.375, 1.0, 0.375, 1.0, 0.375, 1.0, 0.375, 0.0, 0.375, 0.25, 0.375, 0.25, 0.375, 0.0, 0.125, 0.5, 0.125, 0.75, 0.125, 0.75, 0.125, 0.5, 0.375, 1.0, 0.375, 1.0, 0.375, 1.0, 0.375, 1.0, 0.375, 0.0, 0.375, 0.25, 0.375, 0.25, 0.375, 0.0, 0.375, 0.25, 0.375, 0.25, 0.375, 0.25, 0.375, 0.25])
me_cube_005.update()
me_cube_006 = bpy.data.meshes.new('Cube.006')
me_cube_006.from_pydata([(0.3339, -6.668, -4.234), (0.3339, -5.183, -4.234), (1.889, -6.566, -4.221), (1.889, -5.183, -4.221), (0.6373, -6.362, -6.084), (0.6373, -5.428, -6.039), (1.723, -6.362, -5.972), (1.723, -5.428, -5.927), (1.106, -6.362, -7.979), (1.106, -5.428, -8.025), (1.811, -6.362, -7.962), (1.811, -5.428, -8.007), (0.9098, -7.088, -9.006), (0.9098, -5.346, -9.022), (2.126, -7.088, -8.988), (2.126, -5.346, -9.004)], [], [(1, 3, 7, 5), (6, 4, 8, 10), (0, 1, 5, 4), (3, 2, 6, 7), (2, 0, 4, 6), (9, 11, 15, 13), (4, 5, 9, 8), (5, 7, 11, 9), (7, 6, 10, 11), (12, 13, 15, 14), (11, 10, 14, 15), (10, 8, 12, 14), (8, 9, 13, 12)])
_uv = me_cube_006.uv_layers.new(name='UVMap')
_uv.uv.foreach_set('vector', [0.375, 0.5, 0.375, 0.5, 0.375, 0.5, 0.375, 0.5, 0.375, 0.75, 0.375, 0.75, 0.375, 0.75, 0.375, 0.75, 0.375, 0.75, 0.375, 0.5, 0.375, 0.5, 0.375, 0.75, 0.375, 0.5, 0.375, 0.75, 0.375, 0.75, 0.375, 0.5, 0.375, 0.75, 0.375, 0.75, 0.375, 0.75, 0.375, 0.75, 0.375, 0.5, 0.375, 0.5, 0.375, 0.5, 0.375, 0.5, 0.375, 0.75, 0.375, 0.5, 0.375, 0.5, 0.375, 0.75, 0.375, 0.5, 0.375, 0.5, 0.375, 0.5, 0.375, 0.5, 0.375, 0.5, 0.375, 0.75, 0.375, 0.75, 0.375, 0.5, 0.375, 0.75, 0.375, 0.5, 0.375, 0.5, 0.375, 0.75, 0.375, 0.5, 0.375, 0.75, 0.375, 0.75, 0.375, 0.5, 0.375, 0.75, 0.375, 0.75, 0.375, 0.75, 0.375, 0.75, 0.375, 0.75, 0.375, 0.5, 0.375, 0.5, 0.375, 0.75])
me_cube_006.update()

# ---- objects
ob_light = bpy.data.objects.new('Light', light_light)
ob_camera = bpy.data.objects.new('Camera', cam_camera)
ob_hand = bpy.data.objects.new('hand', None)
ob_torso = bpy.data.objects.new('Torso', me_cube_002)
ob_r_arm = bpy.data.objects.new('R_Arm', me_cube_001)
ob_l_arm = bpy.data.objects.new('L_arm', me_cube_003)
ob_head = bpy.data.objects.new('Head', me_cube_004)
ob_r_leg = bpy.data.objects.new('R_Leg', me_cube_005)
ob_l_leg = bpy.data.objects.new('L_leg', me_cube_006)
ob_empty = bpy.data.objects.new('Empty', None)

# ---- transforms, parenting, visibility, modifiers, constraints
ob_light.location = (9.19, -5.422, 10.52)
ob_light.rotation_euler = (0.6503, 0.05522, 1.866)
ob_light.scale = (4.606, 4.606, 4.606)
ob_light.lock_rotations_4d = False
ob_light.empty_display_type = 'ARROWS'
ob_light.color = (0.0, 0.0, 0.0, 0.0)
ob_light.lineart.crease_threshold = 0.0
ob_camera.location = (10.74, -5.302, 2.875)
ob_camera.rotation_euler = (1.332, 0.01707, 0.8234)
ob_camera.lock_rotations_4d = False
ob_camera.empty_display_type = 'ARROWS'
ob_camera.color = (0.0, 0.0, 0.0, 0.0)
ob_camera.display_type = 'WIRE'
ob_camera.lineart.crease_threshold = 0.0
ob_hand.location = (2.428, 26.18, 0.8948)
ob_hand.rotation_euler = (1.571, 0.0, 0.0)
ob_hand.scale = (-0.6334, 0.6334, 0.6334)
ob_hand.empty_display_type = 'IMAGE'
ob_hand.empty_display_size = 5.0
ob_torso.location = (5.815, -1.715, 7.015)
ob_torso.rotation_euler = (0.0, 0.0, 1.571)
ob_torso.scale = (0.63, 1.0, 1.0)
ob_r_arm.location = (-0.8783, 9.775, 5.053)
ob_r_arm.rotation_euler = (0.0, 0.0, 1.571)
ob_r_arm.scale = (0.63, 1.0, 1.0)
_m = ob_r_arm.modifiers.new('Subdivision', 'SUBSURF')
_m.levels = 2
ob_l_arm.location = (5.416, 0.0234, 3.769)
ob_l_arm.rotation_euler = (0.0, 0.0, 1.571)
ob_l_arm.scale = (0.63, 1.0, 1.0)
ob_head.location = (-0.05462, 4.869, 4.689)
ob_head.rotation_euler = (0.0, 0.0, 1.571)
ob_head.scale = (0.63, 1.0, 1.0)
ob_r_leg.location = (4.812, -3.407, 4.628)
ob_r_leg.rotation_euler = (0.0, 0.0, 1.571)
ob_r_leg.scale = (0.63, 1.0, 1.0)
ob_l_leg.location = (6.052, 3.731, 4.745)
ob_l_leg.rotation_euler = (0.0, 0.0, 1.571)
ob_l_leg.scale = (0.63, 1.0, 1.0)
ob_empty.location = (1.04, 6.966, 0.7946)
ob_empty.rotation_euler = (1.571, 0.0, 0.0)
ob_empty.scale = (5.051, 5.051, 5.051)
ob_empty.empty_display_type = 'IMAGE'
ob_empty.empty_display_size = 5.0

# ---- collection membership
col_collection.objects.link(ob_light)
col_collection.objects.link(ob_camera)
col_collection.objects.link(ob_hand)
col_collection.objects.link(ob_torso)
col_collection.objects.link(ob_r_arm)
col_collection.objects.link(ob_l_arm)
col_collection.objects.link(ob_head)
col_collection.objects.link(ob_r_leg)
col_collection.objects.link(ob_l_leg)
col_collection.objects.link(ob_empty)

# ---- scene / render settings (as saved in the file)
scene.camera = ob_camera
scene.frame_start = 1; scene.frame_end = 250; scene.frame_set(77)
scene.render.engine = 'BLENDER_EEVEE_NEXT'
scene.cycles.sampling_pattern = 'TABULATED_SOBOL'
scene.cycles.use_light_tree = False
scene.view_settings.view_transform = 'Filmic'
bpy.context.view_layer.update()
